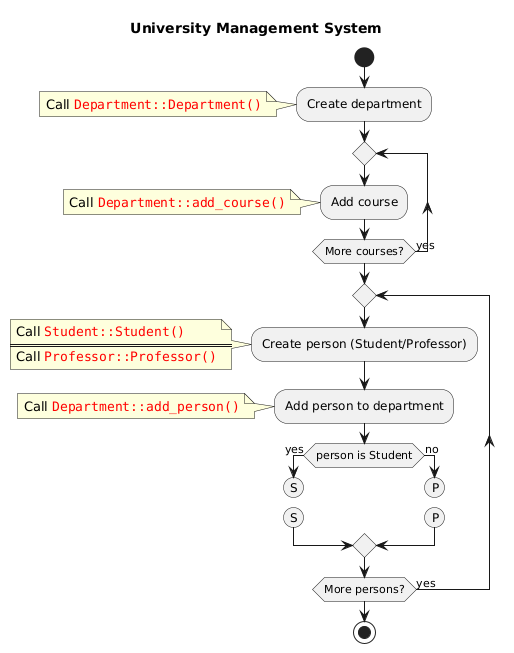

The diagram above was rendered by PlantUML. Its source (embedded in the PNG):
@startuml
title University Management System
start

:Create department;
note left
Call <color:red>""Department::Department()""
end note


repeat
:Add course;
note left
Call <color:red>""Department::add_course()""
end note

repeat while (More courses?) is (yes)

repeat
:Create person (Student/Professor);
note left
Call <color:red>""Student::Student()""
====
Call <color:red>""Professor::Professor()""
end note
:Add person to department;
note left
Call <color:red>""Department::add_person()""
end note

if (person is Student) then (yes)

    (S)
    detach
    (S)
else (no)
    (P)
    detach
    (P)
endif
repeat while (More persons?) is (yes)

stop
@enduml